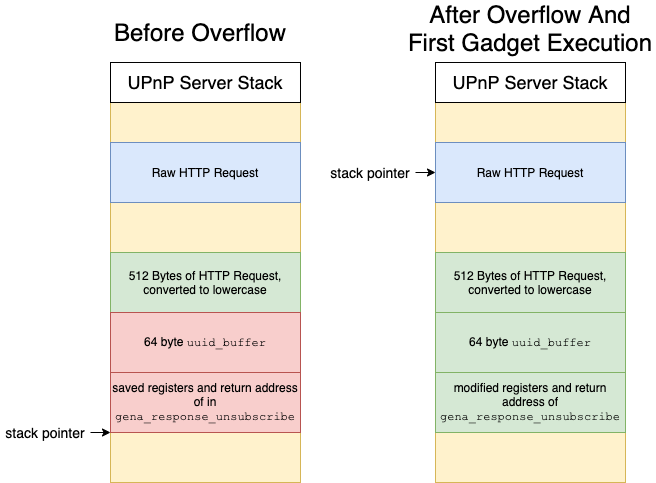

The diagram above was exported from draw.io. Its source (the exported page's mxGraphModel, read from the mxfile embedded in the PNG):
<mxGraphModel dx="1298" dy="752" grid="1" gridSize="10" guides="1" tooltips="1" connect="1" arrows="1" fold="1" page="1" pageScale="1" pageWidth="850" pageHeight="1100" math="0" shadow="0">
  <root>
    <mxCell id="0" />
    <mxCell id="1" parent="0" />
    <mxCell id="RHng-WprN83scWhBf1dd-2" value="" style="rounded=0;whiteSpace=wrap;html=1;fillColor=#fff2cc;strokeColor=#d6b656;" vertex="1" parent="1">
      <mxGeometry x="210" y="240" width="190" height="380" as="geometry" />
    </mxCell>
    <mxCell id="RHng-WprN83scWhBf1dd-3" value="Raw HTTP Request" style="rounded=0;whiteSpace=wrap;html=1;fillColor=#dae8fc;strokeColor=#6c8ebf;" vertex="1" parent="1">
      <mxGeometry x="210" y="280" width="190" height="60" as="geometry" />
    </mxCell>
    <mxCell id="RHng-WprN83scWhBf1dd-4" value="512 Bytes of HTTP Request, converted to lowercase" style="rounded=0;whiteSpace=wrap;html=1;fillColor=#d5e8d4;strokeColor=#82b366;" vertex="1" parent="1">
      <mxGeometry x="210" y="390" width="190" height="60" as="geometry" />
    </mxCell>
    <mxCell id="RHng-WprN83scWhBf1dd-5" value="64 byte &lt;font face=&quot;Courier New&quot;&gt;uuid_buffer&lt;/font&gt;" style="rounded=0;whiteSpace=wrap;html=1;fillColor=#f8cecc;strokeColor=#b85450;" vertex="1" parent="1">
      <mxGeometry x="210" y="450" width="190" height="60" as="geometry" />
    </mxCell>
    <mxCell id="RHng-WprN83scWhBf1dd-6" value="&lt;font style=&quot;font-size: 18px&quot;&gt;UPnP Server Stack&lt;/font&gt;" style="rounded=0;whiteSpace=wrap;html=1;" vertex="1" parent="1">
      <mxGeometry x="210" y="200" width="190" height="40" as="geometry" />
    </mxCell>
    <mxCell id="RHng-WprN83scWhBf1dd-7" value="saved registers and return address of in &lt;font face=&quot;Courier New&quot;&gt;gena_response_unsubscribe&lt;/font&gt;" style="rounded=0;whiteSpace=wrap;html=1;fillColor=#f8cecc;strokeColor=#b85450;" vertex="1" parent="1">
      <mxGeometry x="210" y="510" width="190" height="60" as="geometry" />
    </mxCell>
    <mxCell id="RHng-WprN83scWhBf1dd-9" value="&lt;span style=&quot;font-size: 14px&quot;&gt;stack pointer&lt;/span&gt;" style="text;html=1;strokeColor=none;fillColor=none;align=center;verticalAlign=middle;whiteSpace=wrap;rounded=0;" vertex="1" parent="1">
      <mxGeometry x="100" y="560" width="90" height="20" as="geometry" />
    </mxCell>
    <mxCell id="RHng-WprN83scWhBf1dd-20" value="" style="endArrow=classic;html=1;exitX=1;exitY=0.5;exitDx=0;exitDy=0;entryX=0;entryY=1;entryDx=0;entryDy=0;" edge="1" parent="1" source="RHng-WprN83scWhBf1dd-9" target="RHng-WprN83scWhBf1dd-7">
      <mxGeometry width="50" height="50" relative="1" as="geometry">
        <mxPoint x="160" y="560" as="sourcePoint" />
        <mxPoint x="210" y="510" as="targetPoint" />
      </mxGeometry>
    </mxCell>
    <mxCell id="RHng-WprN83scWhBf1dd-21" value="" style="rounded=0;whiteSpace=wrap;html=1;fillColor=#fff2cc;strokeColor=#d6b656;" vertex="1" parent="1">
      <mxGeometry x="535" y="240" width="190" height="380" as="geometry" />
    </mxCell>
    <mxCell id="RHng-WprN83scWhBf1dd-22" value="Raw HTTP Request" style="rounded=0;whiteSpace=wrap;html=1;fillColor=#dae8fc;strokeColor=#6c8ebf;" vertex="1" parent="1">
      <mxGeometry x="535" y="280" width="190" height="60" as="geometry" />
    </mxCell>
    <mxCell id="RHng-WprN83scWhBf1dd-23" value="512 Bytes of HTTP Request, converted to lowercase" style="rounded=0;whiteSpace=wrap;html=1;fillColor=#d5e8d4;strokeColor=#82b366;" vertex="1" parent="1">
      <mxGeometry x="535" y="390" width="190" height="60" as="geometry" />
    </mxCell>
    <mxCell id="RHng-WprN83scWhBf1dd-24" value="64 byte &lt;font face=&quot;Courier New&quot;&gt;uuid_buffer&lt;/font&gt;" style="rounded=0;whiteSpace=wrap;html=1;fillColor=#d5e8d4;strokeColor=#82b366;" vertex="1" parent="1">
      <mxGeometry x="535" y="450" width="190" height="60" as="geometry" />
    </mxCell>
    <mxCell id="RHng-WprN83scWhBf1dd-25" value="&lt;font style=&quot;font-size: 18px&quot;&gt;UPnP Server Stack&lt;/font&gt;" style="rounded=0;whiteSpace=wrap;html=1;" vertex="1" parent="1">
      <mxGeometry x="535" y="200" width="190" height="40" as="geometry" />
    </mxCell>
    <mxCell id="RHng-WprN83scWhBf1dd-26" value="modified registers and return address of&lt;br&gt;&lt;font face=&quot;Courier New&quot;&gt;gena_response_unsubscribe&lt;/font&gt;" style="rounded=0;whiteSpace=wrap;html=1;fillColor=#d5e8d4;strokeColor=#82b366;" vertex="1" parent="1">
      <mxGeometry x="535" y="510" width="190" height="60" as="geometry" />
    </mxCell>
    <mxCell id="RHng-WprN83scWhBf1dd-27" value="&lt;span style=&quot;font-size: 14px&quot;&gt;stack pointer&lt;/span&gt;" style="text;html=1;strokeColor=none;fillColor=none;align=center;verticalAlign=middle;whiteSpace=wrap;rounded=0;" vertex="1" parent="1">
      <mxGeometry x="425" y="300" width="90" height="20" as="geometry" />
    </mxCell>
    <mxCell id="RHng-WprN83scWhBf1dd-28" value="" style="endArrow=classic;html=1;exitX=1;exitY=0.5;exitDx=0;exitDy=0;entryX=0;entryY=0.5;entryDx=0;entryDy=0;" edge="1" parent="1" source="RHng-WprN83scWhBf1dd-27" target="RHng-WprN83scWhBf1dd-22">
      <mxGeometry width="50" height="50" relative="1" as="geometry">
        <mxPoint x="485" y="560" as="sourcePoint" />
        <mxPoint x="535" y="510" as="targetPoint" />
      </mxGeometry>
    </mxCell>
    <mxCell id="RHng-WprN83scWhBf1dd-29" value="&lt;font style=&quot;font-size: 24px&quot;&gt;Before Overflow&lt;/font&gt;" style="text;html=1;strokeColor=none;fillColor=none;align=center;verticalAlign=middle;whiteSpace=wrap;rounded=0;" vertex="1" parent="1">
      <mxGeometry x="210" y="160" width="180" height="20" as="geometry" />
    </mxCell>
    <mxCell id="RHng-WprN83scWhBf1dd-30" value="&lt;font style=&quot;font-size: 24px&quot;&gt;After Overflow And First Gadget Execution&lt;br&gt;&lt;br&gt;&lt;/font&gt;" style="text;html=1;strokeColor=none;fillColor=none;align=center;verticalAlign=middle;whiteSpace=wrap;rounded=0;" vertex="1" parent="1">
      <mxGeometry x="505" y="170" width="250" height="20" as="geometry" />
    </mxCell>
  </root>
</mxGraphModel>